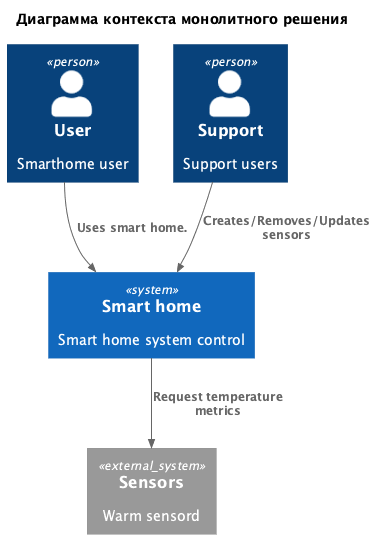

The diagram above was rendered by PlantUML. Its source (embedded in the PNG):
@startuml

title Диаграмма контекста монолитного решения

top to bottom direction

!includeurl https://raw.githubusercontent.com/RicardoNiepel/C4-PlantUML/master/C4_Component.puml

Person(user, "User", "Smarthome user")
Person(support, "Support", "Support users")
System(SmartHome, "Smart home", "Smart home system control")
System_Ext(sensors, "Sensors", "Warm sensord")


Rel(SmartHome, sensors,  "Request temperature metrics")
Rel(user, SmartHome,  "Uses smart home. ")
Rel(support, SmartHome,  "Creates/Removes/Updates sensors")

@enduml